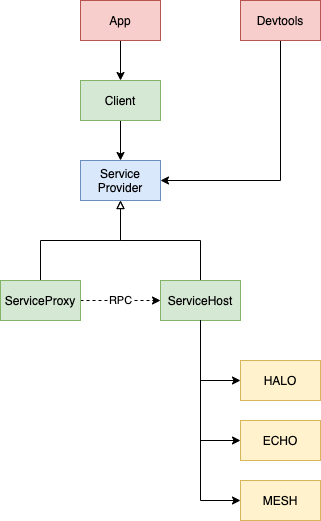

The diagram above was exported from draw.io. Its source (the exported page's mxGraphModel, read from the mxfile embedded in the PNG):
<mxGraphModel dx="2066" dy="1186" grid="1" gridSize="10" guides="1" tooltips="1" connect="1" arrows="1" fold="1" page="1" pageScale="1" pageWidth="827" pageHeight="1169" math="0" shadow="0">
  <root>
    <mxCell id="0" />
    <mxCell id="1" parent="0" />
    <mxCell id="towpbqfOXc5ZOHGrjeR9-1" value="Service&lt;br&gt;Provider" style="rounded=0;whiteSpace=wrap;html=1;fillColor=#dae8fc;strokeColor=#6c8ebf;fontColor=default;" parent="1" vertex="1">
      <mxGeometry x="200" y="400" width="80" height="40" as="geometry" />
    </mxCell>
    <mxCell id="towpbqfOXc5ZOHGrjeR9-3" style="edgeStyle=orthogonalEdgeStyle;rounded=0;orthogonalLoop=1;jettySize=auto;html=1;exitX=0.5;exitY=1;exitDx=0;exitDy=0;entryX=0.5;entryY=0;entryDx=0;entryDy=0;fontColor=default;" parent="1" source="towpbqfOXc5ZOHGrjeR9-2" target="towpbqfOXc5ZOHGrjeR9-1" edge="1">
      <mxGeometry relative="1" as="geometry" />
    </mxCell>
    <mxCell id="towpbqfOXc5ZOHGrjeR9-2" value="Client" style="rounded=0;whiteSpace=wrap;html=1;fillColor=#d5e8d4;strokeColor=#82b366;fontColor=default;" parent="1" vertex="1">
      <mxGeometry x="200" y="320" width="80" height="40" as="geometry" />
    </mxCell>
    <mxCell id="towpbqfOXc5ZOHGrjeR9-5" style="edgeStyle=orthogonalEdgeStyle;rounded=0;orthogonalLoop=1;jettySize=auto;html=1;exitX=0.5;exitY=0;exitDx=0;exitDy=0;entryX=0.5;entryY=1;entryDx=0;entryDy=0;endArrow=block;endFill=0;fontColor=default;" parent="1" source="towpbqfOXc5ZOHGrjeR9-4" target="towpbqfOXc5ZOHGrjeR9-1" edge="1">
      <mxGeometry relative="1" as="geometry" />
    </mxCell>
    <mxCell id="towpbqfOXc5ZOHGrjeR9-4" value="ServiceHost" style="rounded=0;whiteSpace=wrap;html=1;fillColor=#d5e8d4;strokeColor=#82b366;fontColor=default;" parent="1" vertex="1">
      <mxGeometry x="280" y="520" width="80" height="40" as="geometry" />
    </mxCell>
    <mxCell id="towpbqfOXc5ZOHGrjeR9-10" style="edgeStyle=orthogonalEdgeStyle;rounded=0;orthogonalLoop=1;jettySize=auto;html=1;exitX=0;exitY=0.5;exitDx=0;exitDy=0;entryX=0;entryY=0.5;entryDx=0;entryDy=0;fontColor=default;strokeColor=default;labelBackgroundColor=default;" parent="1" target="towpbqfOXc5ZOHGrjeR9-6" edge="1">
      <mxGeometry relative="1" as="geometry">
        <mxPoint x="320" y="560" as="sourcePoint" />
        <Array as="points">
          <mxPoint x="320" y="680" />
        </Array>
      </mxGeometry>
    </mxCell>
    <mxCell id="towpbqfOXc5ZOHGrjeR9-6" value="ECHO" style="rounded=0;whiteSpace=wrap;html=1;fillColor=#fff2cc;strokeColor=#d6b656;fontColor=default;" parent="1" vertex="1">
      <mxGeometry x="360" y="660" width="80" height="40" as="geometry" />
    </mxCell>
    <mxCell id="towpbqfOXc5ZOHGrjeR9-9" style="edgeStyle=orthogonalEdgeStyle;rounded=0;orthogonalLoop=1;jettySize=auto;html=1;entryX=0;entryY=0.5;entryDx=0;entryDy=0;fontColor=default;" parent="1" source="towpbqfOXc5ZOHGrjeR9-4" target="towpbqfOXc5ZOHGrjeR9-7" edge="1">
      <mxGeometry relative="1" as="geometry" />
    </mxCell>
    <mxCell id="towpbqfOXc5ZOHGrjeR9-7" value="HALO" style="rounded=0;whiteSpace=wrap;html=1;fillColor=#fff2cc;strokeColor=#d6b656;fontColor=default;" parent="1" vertex="1">
      <mxGeometry x="360" y="600" width="80" height="40" as="geometry" />
    </mxCell>
    <mxCell id="towpbqfOXc5ZOHGrjeR9-11" style="edgeStyle=orthogonalEdgeStyle;rounded=0;orthogonalLoop=1;jettySize=auto;html=1;exitX=0.5;exitY=1;exitDx=0;exitDy=0;entryX=0;entryY=0.5;entryDx=0;entryDy=0;fontColor=default;" parent="1" source="towpbqfOXc5ZOHGrjeR9-4" target="towpbqfOXc5ZOHGrjeR9-8" edge="1">
      <mxGeometry relative="1" as="geometry" />
    </mxCell>
    <mxCell id="towpbqfOXc5ZOHGrjeR9-8" value="MESH" style="rounded=0;whiteSpace=wrap;html=1;fillColor=#fff2cc;strokeColor=#d6b656;fontColor=default;" parent="1" vertex="1">
      <mxGeometry x="360" y="720" width="80" height="40" as="geometry" />
    </mxCell>
    <mxCell id="towpbqfOXc5ZOHGrjeR9-13" style="edgeStyle=orthogonalEdgeStyle;rounded=0;orthogonalLoop=1;jettySize=auto;html=1;exitX=0.5;exitY=0;exitDx=0;exitDy=0;endArrow=block;endFill=0;fontColor=default;" parent="1" source="towpbqfOXc5ZOHGrjeR9-12" target="towpbqfOXc5ZOHGrjeR9-1" edge="1">
      <mxGeometry relative="1" as="geometry" />
    </mxCell>
    <mxCell id="towpbqfOXc5ZOHGrjeR9-15" value="RPC" style="edgeStyle=orthogonalEdgeStyle;rounded=0;orthogonalLoop=1;jettySize=auto;html=1;exitX=1;exitY=0.5;exitDx=0;exitDy=0;dashed=1;fontColor=default;entryX=0;entryY=0.5;entryDx=0;entryDy=0;strokeColor=default;labelBackgroundColor=default;" parent="1" source="towpbqfOXc5ZOHGrjeR9-12" target="towpbqfOXc5ZOHGrjeR9-4" edge="1">
      <mxGeometry relative="1" as="geometry">
        <mxPoint x="160" y="640" as="targetPoint" />
      </mxGeometry>
    </mxCell>
    <mxCell id="towpbqfOXc5ZOHGrjeR9-12" value="ServiceProxy" style="rounded=0;whiteSpace=wrap;html=1;fillColor=#d5e8d4;strokeColor=#82b366;fontColor=default;" parent="1" vertex="1">
      <mxGeometry x="120" y="520" width="80" height="40" as="geometry" />
    </mxCell>
    <mxCell id="towpbqfOXc5ZOHGrjeR9-36" style="edgeStyle=orthogonalEdgeStyle;rounded=0;orthogonalLoop=1;jettySize=auto;html=1;exitX=0.5;exitY=1;exitDx=0;exitDy=0;endArrow=classic;endFill=1;fontColor=default;" parent="1" source="towpbqfOXc5ZOHGrjeR9-35" target="towpbqfOXc5ZOHGrjeR9-2" edge="1">
      <mxGeometry relative="1" as="geometry" />
    </mxCell>
    <mxCell id="towpbqfOXc5ZOHGrjeR9-35" value="App" style="rounded=0;whiteSpace=wrap;html=1;fillColor=#f8cecc;strokeColor=#b85450;fontColor=default;" parent="1" vertex="1">
      <mxGeometry x="200" y="240" width="80" height="40" as="geometry" />
    </mxCell>
    <mxCell id="towpbqfOXc5ZOHGrjeR9-38" style="edgeStyle=orthogonalEdgeStyle;rounded=0;orthogonalLoop=1;jettySize=auto;html=1;exitX=0.5;exitY=1;exitDx=0;exitDy=0;entryX=1;entryY=0.5;entryDx=0;entryDy=0;endArrow=classic;endFill=1;fontColor=default;" parent="1" source="towpbqfOXc5ZOHGrjeR9-37" target="towpbqfOXc5ZOHGrjeR9-1" edge="1">
      <mxGeometry relative="1" as="geometry" />
    </mxCell>
    <mxCell id="towpbqfOXc5ZOHGrjeR9-37" value="Devtools" style="rounded=0;whiteSpace=wrap;html=1;fillColor=#f8cecc;strokeColor=#b85450;fontColor=default;" parent="1" vertex="1">
      <mxGeometry x="360" y="240" width="80" height="40" as="geometry" />
    </mxCell>
  </root>
</mxGraphModel>